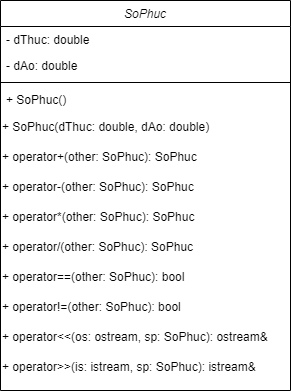

The diagram above was exported from draw.io. Its source (the exported page's mxGraphModel, read from the mxfile embedded in the PNG):
<mxGraphModel dx="355" dy="730" grid="1" gridSize="10" guides="1" tooltips="1" connect="1" arrows="1" fold="1" page="1" pageScale="1" pageWidth="827" pageHeight="1169" math="0" shadow="0">
  <root>
    <mxCell id="WIyWlLk6GJQsqaUBKTNV-0" />
    <mxCell id="WIyWlLk6GJQsqaUBKTNV-1" parent="WIyWlLk6GJQsqaUBKTNV-0" />
    <mxCell id="zkfFHV4jXpPFQw0GAbJ--0" value="SoPhuc   " style="swimlane;fontStyle=2;align=center;verticalAlign=top;childLayout=stackLayout;horizontal=1;startSize=26;horizontalStack=0;resizeParent=1;resizeLast=0;collapsible=1;marginBottom=0;rounded=0;shadow=0;strokeWidth=1;" parent="WIyWlLk6GJQsqaUBKTNV-1" vertex="1">
      <mxGeometry x="220" y="120" width="290" height="390" as="geometry">
        <mxRectangle x="230" y="140" width="160" height="26" as="alternateBounds" />
      </mxGeometry>
    </mxCell>
    <mxCell id="zkfFHV4jXpPFQw0GAbJ--1" value=" - dThuc: double" style="text;align=left;verticalAlign=top;spacingLeft=4;spacingRight=4;overflow=hidden;rotatable=0;points=[[0,0.5],[1,0.5]];portConstraint=eastwest;" parent="zkfFHV4jXpPFQw0GAbJ--0" vertex="1">
      <mxGeometry y="26" width="290" height="26" as="geometry" />
    </mxCell>
    <mxCell id="zkfFHV4jXpPFQw0GAbJ--2" value="- dAo: double" style="text;align=left;verticalAlign=top;spacingLeft=4;spacingRight=4;overflow=hidden;rotatable=0;points=[[0,0.5],[1,0.5]];portConstraint=eastwest;rounded=0;shadow=0;html=0;" parent="zkfFHV4jXpPFQw0GAbJ--0" vertex="1">
      <mxGeometry y="52" width="290" height="26" as="geometry" />
    </mxCell>
    <mxCell id="zkfFHV4jXpPFQw0GAbJ--4" value="" style="line;html=1;strokeWidth=1;align=left;verticalAlign=middle;spacingTop=-1;spacingLeft=3;spacingRight=3;rotatable=0;labelPosition=right;points=[];portConstraint=eastwest;" parent="zkfFHV4jXpPFQw0GAbJ--0" vertex="1">
      <mxGeometry y="78" width="290" height="8" as="geometry" />
    </mxCell>
    <mxCell id="zkfFHV4jXpPFQw0GAbJ--5" value="+ SoPhuc()&#10;" style="text;align=left;verticalAlign=top;spacingLeft=4;spacingRight=4;overflow=hidden;rotatable=0;points=[[0,0.5],[1,0.5]];portConstraint=eastwest;" parent="zkfFHV4jXpPFQw0GAbJ--0" vertex="1">
      <mxGeometry y="86" width="290" height="26" as="geometry" />
    </mxCell>
    <mxCell id="m81B6N8zWpg1gyFqeRG6-9" value="+ SoPhuc(dThuc: double,&amp;nbsp;dAo: double)" style="text;html=1;align=left;verticalAlign=middle;resizable=0;points=[];autosize=1;strokeColor=none;fillColor=none;" vertex="1" parent="zkfFHV4jXpPFQw0GAbJ--0">
      <mxGeometry y="112" width="290" height="30" as="geometry" />
    </mxCell>
    <mxCell id="m81B6N8zWpg1gyFqeRG6-10" value="+ operator+(other: SoPhuc): SoPhuc" style="text;html=1;align=left;verticalAlign=middle;resizable=0;points=[];autosize=1;strokeColor=none;fillColor=none;" vertex="1" parent="zkfFHV4jXpPFQw0GAbJ--0">
      <mxGeometry y="142" width="290" height="30" as="geometry" />
    </mxCell>
    <mxCell id="m81B6N8zWpg1gyFqeRG6-13" value="+ operator-(other: SoPhuc): SoPhuc" style="text;html=1;align=left;verticalAlign=middle;resizable=0;points=[];autosize=1;strokeColor=none;fillColor=none;" vertex="1" parent="zkfFHV4jXpPFQw0GAbJ--0">
      <mxGeometry y="172" width="290" height="30" as="geometry" />
    </mxCell>
    <mxCell id="m81B6N8zWpg1gyFqeRG6-15" value="+ operator*(other: SoPhuc): SoPhuc" style="text;html=1;align=left;verticalAlign=middle;resizable=0;points=[];autosize=1;strokeColor=none;fillColor=none;" vertex="1" parent="zkfFHV4jXpPFQw0GAbJ--0">
      <mxGeometry y="202" width="290" height="30" as="geometry" />
    </mxCell>
    <mxCell id="m81B6N8zWpg1gyFqeRG6-14" value="+ operator/(other: SoPhuc): SoPhuc" style="text;html=1;align=left;verticalAlign=middle;resizable=0;points=[];autosize=1;strokeColor=none;fillColor=none;" vertex="1" parent="zkfFHV4jXpPFQw0GAbJ--0">
      <mxGeometry y="232" width="290" height="30" as="geometry" />
    </mxCell>
    <mxCell id="m81B6N8zWpg1gyFqeRG6-12" value="+ operator==(other: SoPhuc): bool" style="text;html=1;align=left;verticalAlign=middle;resizable=0;points=[];autosize=1;strokeColor=none;fillColor=none;" vertex="1" parent="zkfFHV4jXpPFQw0GAbJ--0">
      <mxGeometry y="262" width="290" height="30" as="geometry" />
    </mxCell>
    <mxCell id="m81B6N8zWpg1gyFqeRG6-11" value="+ operator!=(other: SoPhuc): bool" style="text;html=1;align=left;verticalAlign=middle;resizable=0;points=[];autosize=1;strokeColor=none;fillColor=none;" vertex="1" parent="zkfFHV4jXpPFQw0GAbJ--0">
      <mxGeometry y="292" width="290" height="30" as="geometry" />
    </mxCell>
    <mxCell id="m81B6N8zWpg1gyFqeRG6-19" value="+ operator&amp;lt;&amp;lt;(os: ostream, sp: SoPhuc): ostream&amp;amp;" style="text;html=1;align=left;verticalAlign=middle;resizable=0;points=[];autosize=1;strokeColor=none;fillColor=none;" vertex="1" parent="zkfFHV4jXpPFQw0GAbJ--0">
      <mxGeometry y="322" width="290" height="30" as="geometry" />
    </mxCell>
    <mxCell id="m81B6N8zWpg1gyFqeRG6-18" value="+ operator&amp;gt;&amp;gt;(is: istream, sp: SoPhuc): istream&amp;amp;" style="text;html=1;align=left;verticalAlign=middle;resizable=0;points=[];autosize=1;strokeColor=none;fillColor=none;" vertex="1" parent="zkfFHV4jXpPFQw0GAbJ--0">
      <mxGeometry y="352" width="290" height="30" as="geometry" />
    </mxCell>
  </root>
</mxGraphModel>